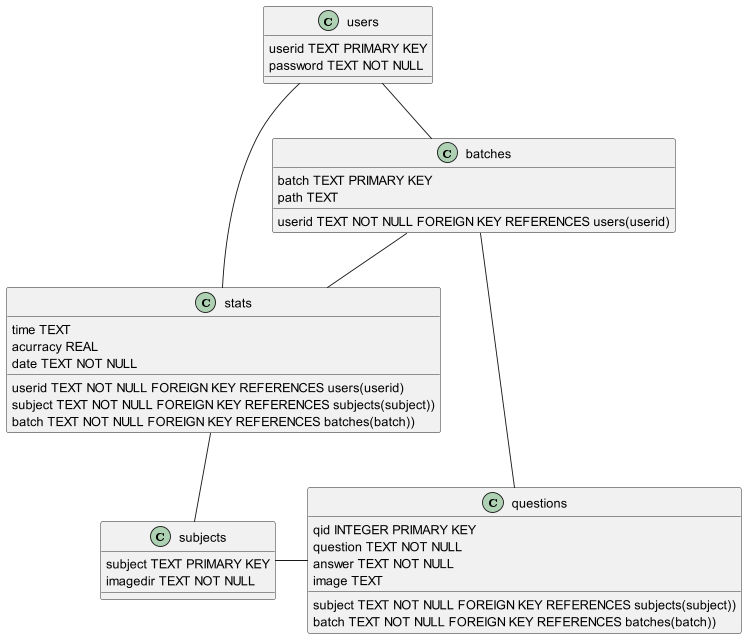

The diagram above was rendered by PlantUML. Its source (embedded in the PNG):
@startuml
'https://plantuml.com/class-diagram

scale 2000 width

class users {
	userid TEXT PRIMARY KEY
	password TEXT NOT NULL
}

class questions {
	qid INTEGER PRIMARY KEY
	question TEXT NOT NULL
	answer TEXT NOT NULL
	image TEXT
	subject TEXT NOT NULL FOREIGN KEY REFERENCES subjects(subject))
	batch TEXT NOT NULL FOREIGN KEY REFERENCES batches(batch))
}

class subjects {
	subject TEXT PRIMARY KEY
	imagedir TEXT NOT NULL
}

class batches {
	batch TEXT PRIMARY KEY
	userid TEXT NOT NULL FOREIGN KEY REFERENCES users(userid)
	path TEXT
}

class stats {
	userid TEXT NOT NULL FOREIGN KEY REFERENCES users(userid)
	subject TEXT NOT NULL FOREIGN KEY REFERENCES subjects(subject))
	batch TEXT NOT NULL FOREIGN KEY REFERENCES batches(batch))
	time TEXT
	acurracy REAL
	date TEXT NOT NULL
}

users -d- stats
users -d- batches

subjects -u- stats
subjects - questions

batches -d- questions
batches -d- stats

@enduml